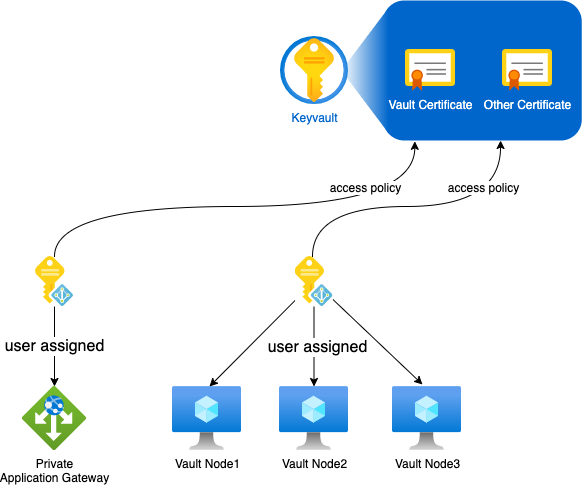

The diagram above was exported from draw.io. Its source (the exported page's mxGraphModel, read from the mxfile embedded in the PNG):
<mxGraphModel dx="1106" dy="868" grid="1" gridSize="10" guides="1" tooltips="1" connect="1" arrows="1" fold="1" page="1" pageScale="1" pageWidth="1169" pageHeight="827" math="0" shadow="0">
  <root>
    <mxCell id="xjnBFamWb3mdxUzN4Dqo-0" />
    <mxCell id="xjnBFamWb3mdxUzN4Dqo-1" parent="xjnBFamWb3mdxUzN4Dqo-0" />
    <mxCell id="DL7--CxwkTc5UUmuX-bE-0" value="Vault Node2" style="aspect=fixed;html=1;points=[];align=center;image;fontSize=12;image=img/lib/azure2/compute/Virtual_Machine.svg;" vertex="1" parent="xjnBFamWb3mdxUzN4Dqo-1">
      <mxGeometry x="667" y="400" width="69" height="64" as="geometry" />
    </mxCell>
    <mxCell id="DL7--CxwkTc5UUmuX-bE-1" value="Vault Node3" style="aspect=fixed;html=1;points=[];align=center;image;fontSize=12;image=img/lib/azure2/compute/Virtual_Machine.svg;" vertex="1" parent="xjnBFamWb3mdxUzN4Dqo-1">
      <mxGeometry x="780" y="400" width="69" height="64" as="geometry" />
    </mxCell>
    <mxCell id="DL7--CxwkTc5UUmuX-bE-2" value="Vault Node1" style="aspect=fixed;html=1;points=[];align=center;image;fontSize=12;image=img/lib/azure2/compute/Virtual_Machine.svg;" vertex="1" parent="xjnBFamWb3mdxUzN4Dqo-1">
      <mxGeometry x="560" y="400" width="69" height="64" as="geometry" />
    </mxCell>
    <mxCell id="DL7--CxwkTc5UUmuX-bE-3" value="Private&lt;br&gt;Application Gateway" style="aspect=fixed;html=1;points=[];align=center;image;fontSize=12;image=img/lib/azure2/networking/Application_Gateways.svg;" vertex="1" parent="xjnBFamWb3mdxUzN4Dqo-1">
      <mxGeometry x="410" y="400" width="64" height="64" as="geometry" />
    </mxCell>
    <mxCell id="DL7--CxwkTc5UUmuX-bE-4" value="user assigned" style="edgeStyle=orthogonalEdgeStyle;rounded=0;orthogonalLoop=1;jettySize=auto;html=1;fontSize=16;fontColor=#000000;" edge="1" parent="xjnBFamWb3mdxUzN4Dqo-1" source="DL7--CxwkTc5UUmuX-bE-7" target="DL7--CxwkTc5UUmuX-bE-3">
      <mxGeometry relative="1" as="geometry" />
    </mxCell>
    <mxCell id="DL7--CxwkTc5UUmuX-bE-5" style="rounded=0;orthogonalLoop=1;jettySize=auto;html=1;entryX=-0.006;entryY=0.159;entryDx=0;entryDy=0;entryPerimeter=0;fontSize=16;fontColor=#FFFFFF;edgeStyle=orthogonalEdgeStyle;curved=1;" edge="1" parent="xjnBFamWb3mdxUzN4Dqo-1" source="DL7--CxwkTc5UUmuX-bE-7" target="DL7--CxwkTc5UUmuX-bE-17">
      <mxGeometry relative="1" as="geometry">
        <Array as="points">
          <mxPoint x="442" y="220" />
          <mxPoint x="802" y="220" />
        </Array>
      </mxGeometry>
    </mxCell>
    <mxCell id="DL7--CxwkTc5UUmuX-bE-6" value="&lt;font color=&quot;#000000&quot; style=&quot;font-size: 12px;&quot;&gt;access policy&lt;/font&gt;" style="edgeLabel;html=1;align=center;verticalAlign=middle;resizable=0;points=[];fontSize=12;fontColor=#FFFFFF;" vertex="1" connectable="0" parent="DL7--CxwkTc5UUmuX-bE-5">
      <mxGeometry x="0.6033" y="19" relative="1" as="geometry">
        <mxPoint x="-21" y="-1" as="offset" />
      </mxGeometry>
    </mxCell>
    <mxCell id="DL7--CxwkTc5UUmuX-bE-7" value="" style="sketch=0;aspect=fixed;html=1;points=[];align=center;image;fontSize=12;image=img/lib/mscae/Managed_Identities.svg;rounded=1;labelBackgroundColor=none;fontColor=#0066CC;fillColor=none;" vertex="1" parent="xjnBFamWb3mdxUzN4Dqo-1">
      <mxGeometry x="423" y="270" width="38" height="50" as="geometry" />
    </mxCell>
    <mxCell id="DL7--CxwkTc5UUmuX-bE-17" value="" style="rounded=1;whiteSpace=wrap;html=1;fillColor=#0066CC;gradientDirection=east;strokeColor=none;rotation=-90;" vertex="1" parent="xjnBFamWb3mdxUzN4Dqo-1">
      <mxGeometry x="800" y="-15.269999999999968" width="140" height="198.53" as="geometry" />
    </mxCell>
    <mxCell id="DL7--CxwkTc5UUmuX-bE-18" value="" style="triangle;whiteSpace=wrap;html=1;rotation=-180;gradientColor=#ffffff;strokeColor=none;fillColor=#0066CC;gradientDirection=east;" vertex="1" parent="xjnBFamWb3mdxUzN4Dqo-1">
      <mxGeometry x="728.78" y="21.36" width="47.22" height="125.27" as="geometry" />
    </mxCell>
    <mxCell id="DL7--CxwkTc5UUmuX-bE-19" value="Keyvault" style="aspect=fixed;html=1;points=[];align=center;image;fontSize=12;image=img/lib/azure2/security/Key_Vaults.svg;fontColor=#0066CC;strokeColor=#0066CC;fillColor=none;" vertex="1" parent="xjnBFamWb3mdxUzN4Dqo-1">
      <mxGeometry x="668" y="50" width="68" height="68" as="geometry" />
    </mxCell>
    <mxCell id="DL7--CxwkTc5UUmuX-bE-20" value="&lt;font color=&quot;#ffffff&quot;&gt;Vault Certificate&lt;/font&gt;" style="sketch=0;aspect=fixed;html=1;points=[];align=center;image;fontSize=12;image=img/lib/mscae/Certificate.svg;rounded=1;labelBackgroundColor=none;fontColor=#0066CC;fillColor=none;" vertex="1" parent="xjnBFamWb3mdxUzN4Dqo-1">
      <mxGeometry x="793" y="63" width="50" height="42" as="geometry" />
    </mxCell>
    <mxCell id="DL7--CxwkTc5UUmuX-bE-21" value="&lt;font color=&quot;#ffffff&quot;&gt;Other Certificate&lt;/font&gt;" style="sketch=0;aspect=fixed;html=1;points=[];align=center;image;fontSize=12;image=img/lib/mscae/Certificate.svg;rounded=1;labelBackgroundColor=none;fontColor=#0066CC;fillColor=none;" vertex="1" parent="xjnBFamWb3mdxUzN4Dqo-1">
      <mxGeometry x="890" y="63" width="50" height="42" as="geometry" />
    </mxCell>
    <mxCell id="DL7--CxwkTc5UUmuX-bE-29" value="" style="sketch=0;aspect=fixed;html=1;points=[];align=center;image;fontSize=12;image=img/lib/mscae/Managed_Identities.svg;rounded=1;labelBackgroundColor=none;fontColor=#0066CC;fillColor=none;" vertex="1" parent="xjnBFamWb3mdxUzN4Dqo-1">
      <mxGeometry x="682.5" y="270" width="38" height="50" as="geometry" />
    </mxCell>
    <mxCell id="DL7--CxwkTc5UUmuX-bE-30" value="" style="rounded=0;orthogonalLoop=1;jettySize=auto;html=1;fontSize=16;fontColor=#000000;entryX=0.536;entryY=0;entryDx=0;entryDy=0;entryPerimeter=0;" edge="1" parent="xjnBFamWb3mdxUzN4Dqo-1" source="DL7--CxwkTc5UUmuX-bE-29" target="DL7--CxwkTc5UUmuX-bE-2">
      <mxGeometry relative="1" as="geometry">
        <mxPoint x="452" y="330" as="sourcePoint" />
        <mxPoint x="452" y="410" as="targetPoint" />
      </mxGeometry>
    </mxCell>
    <mxCell id="DL7--CxwkTc5UUmuX-bE-31" value="" style="rounded=0;orthogonalLoop=1;jettySize=auto;html=1;fontSize=16;fontColor=#000000;" edge="1" parent="xjnBFamWb3mdxUzN4Dqo-1" source="DL7--CxwkTc5UUmuX-bE-29" target="DL7--CxwkTc5UUmuX-bE-0">
      <mxGeometry relative="1" as="geometry">
        <mxPoint x="462" y="340" as="sourcePoint" />
        <mxPoint x="462" y="420" as="targetPoint" />
      </mxGeometry>
    </mxCell>
    <mxCell id="DL7--CxwkTc5UUmuX-bE-33" value="&lt;span style=&quot;font-size: 16px&quot;&gt;user assigned&lt;/span&gt;" style="edgeLabel;html=1;align=center;verticalAlign=middle;resizable=0;points=[];fontSize=12;fontColor=#000000;" vertex="1" connectable="0" parent="DL7--CxwkTc5UUmuX-bE-31">
      <mxGeometry y="3" relative="1" as="geometry">
        <mxPoint as="offset" />
      </mxGeometry>
    </mxCell>
    <mxCell id="DL7--CxwkTc5UUmuX-bE-32" value="" style="rounded=0;orthogonalLoop=1;jettySize=auto;html=1;fontSize=16;fontColor=#000000;entryX=0.435;entryY=-0.031;entryDx=0;entryDy=0;entryPerimeter=0;" edge="1" parent="xjnBFamWb3mdxUzN4Dqo-1" source="DL7--CxwkTc5UUmuX-bE-29" target="DL7--CxwkTc5UUmuX-bE-1">
      <mxGeometry relative="1" as="geometry">
        <mxPoint x="472" y="350" as="sourcePoint" />
        <mxPoint x="472" y="430" as="targetPoint" />
      </mxGeometry>
    </mxCell>
    <mxCell id="DL7--CxwkTc5UUmuX-bE-34" style="rounded=0;orthogonalLoop=1;jettySize=auto;html=1;entryX=0;entryY=0.591;entryDx=0;entryDy=0;entryPerimeter=0;fontSize=16;fontColor=#FFFFFF;edgeStyle=orthogonalEdgeStyle;curved=1;" edge="1" parent="xjnBFamWb3mdxUzN4Dqo-1" source="DL7--CxwkTc5UUmuX-bE-29" target="DL7--CxwkTc5UUmuX-bE-17">
      <mxGeometry relative="1" as="geometry">
        <Array as="points">
          <mxPoint x="700" y="220" />
          <mxPoint x="888" y="220" />
        </Array>
        <mxPoint x="700" y="270" as="sourcePoint" />
        <mxPoint x="1060.30127" y="154.83499999999992" as="targetPoint" />
      </mxGeometry>
    </mxCell>
    <mxCell id="DL7--CxwkTc5UUmuX-bE-35" value="&lt;font color=&quot;#000000&quot; style=&quot;font-size: 12px;&quot;&gt;access policy&lt;/font&gt;" style="edgeLabel;html=1;align=center;verticalAlign=middle;resizable=0;points=[];fontSize=12;fontColor=#FFFFFF;" vertex="1" connectable="0" parent="DL7--CxwkTc5UUmuX-bE-34">
      <mxGeometry x="0.6033" y="19" relative="1" as="geometry">
        <mxPoint x="1" y="-14" as="offset" />
      </mxGeometry>
    </mxCell>
  </root>
</mxGraphModel>